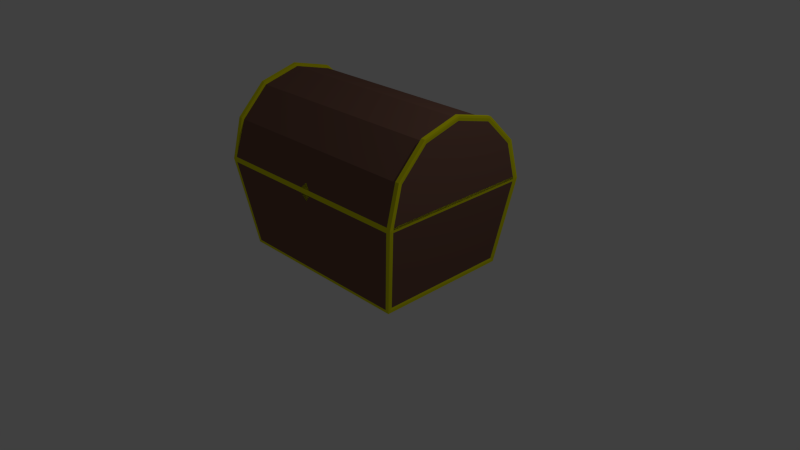 # Source: dungeonAssets.blend  (saved by Blender 2.73.0; exported with 4.5.12 LTS)
import bpy
from mathutils import Matrix  # noqa: F401  (used for matrix-valued properties, if any)

bpy.ops.wm.read_factory_settings(use_empty=True)
scene = bpy.context.scene
scene.name = 'Scene'

# ---- collections
col_collection_1 = bpy.data.collections.new('Collection 1'); scene.collection.children.link(col_collection_1)
col_collection_2 = bpy.data.collections.new('Collection 2'); scene.collection.children.link(col_collection_2)
col_collection_2.hide_render = True
col_collection_2.hide_viewport = True
col_collection_3 = bpy.data.collections.new('Collection 3'); scene.collection.children.link(col_collection_3)
col_collection_3.hide_render = True
col_collection_3.hide_viewport = True
col_collection_4 = bpy.data.collections.new('Collection 4'); scene.collection.children.link(col_collection_4)
col_collection_4.hide_render = True
col_collection_4.hide_viewport = True
col_collection_5 = bpy.data.collections.new('Collection 5'); scene.collection.children.link(col_collection_5)
col_collection_5.hide_render = True
col_collection_5.hide_viewport = True
col_collection_11 = bpy.data.collections.new('Collection 11'); scene.collection.children.link(col_collection_11)
col_collection_11.hide_render = True
col_collection_11.hide_viewport = True

# ---- materials (node trees are filled in below, after node groups)
mat_wood = bpy.data.materials.new('Wood')
mat_wood.alpha_threshold = 0.0
mat_wood.diffuse_color = (0.2019, 0.103, 0.0752, 1.0)
mat_wood.roughness = 0.5
mat_gold_001 = bpy.data.materials.new('Gold.001')
mat_gold_001.alpha_threshold = 0.0
mat_gold_001.diffuse_color = (0.8, 0.78, 0.0, 1.0)
mat_gold_001.roughness = 0.5
mat_wood_001 = bpy.data.materials.new('Wood.001')
mat_wood_001.alpha_threshold = 0.0
mat_wood_001.diffuse_color = (0.1193, 0.05096, 0.04176, 1.0)
mat_wood_001.roughness = 0.5
mat_metal = bpy.data.materials.new('Metal')
mat_metal.alpha_threshold = 0.0
mat_metal.diffuse_color = (0.2178, 0.231, 0.2529, 1.0)
mat_metal.roughness = 0.5
mat_wood_002 = bpy.data.materials.new('Wood.002')
mat_wood_002.alpha_threshold = 0.0
mat_wood_002.diffuse_color = (0.203, 0.103, 0.075, 1.0)
mat_wood_002.roughness = 0.5
mat_metal_001 = bpy.data.materials.new('Metal.001')
mat_metal_001.alpha_threshold = 0.0
mat_metal_001.diffuse_color = (0.4672, 0.4672, 0.4672, 1.0)
mat_metal_001.roughness = 0.5
mat_wood_003 = bpy.data.materials.new('Wood.003')
mat_wood_003.alpha_threshold = 0.0
mat_wood_003.diffuse_color = (0.202, 0.103, 0.075, 1.0)
mat_wood_003.roughness = 0.5
mat_gold_002 = bpy.data.materials.new('Gold.002')
mat_gold_002.alpha_threshold = 0.0
mat_gold_002.diffuse_color = (0.8, 0.4646, 0.009192, 1.0)
mat_gold_002.roughness = 0.5
mat_material_002 = bpy.data.materials.new('Material.002')
mat_material_002.alpha_threshold = 0.0
mat_material_002.diffuse_color = (0.5926, 0.4596, 0.01684, 1.0)
mat_material_002.roughness = 0.5
mat_material_001 = bpy.data.materials.new('Material.001')
mat_material_001.alpha_threshold = 0.0
mat_material_001.diffuse_color = (0.0, 0.4869, 0.005433, 1.0)
mat_material_001.roughness = 0.5
mat_material = bpy.data.materials.new('Material')
mat_material.alpha_threshold = 0.0
mat_material.diffuse_color = (0.002156, 0.0, 0.8, 1.0)
mat_material.roughness = 0.5
mat_ruby = bpy.data.materials.new('Ruby')
mat_ruby.alpha_threshold = 0.0
mat_ruby.diffuse_color = (1.0, 0.0, 0.0008695, 1.0)
mat_ruby.roughness = 0.5
mat_gold = bpy.data.materials.new('Gold')
mat_gold.alpha_threshold = 0.0
mat_gold.diffuse_color = (0.8, 0.5577, 0.0, 1.0)
mat_gold.roughness = 0.5

# ---- material node trees
mat_gold_002.use_nodes = True; mat_gold_002.node_tree.nodes.clear()
_N = mat_gold_002.node_tree.nodes; _L = mat_gold_002.node_tree.links
n0 = _N.new('ShaderNodeOutputMaterial'); n0.name = 'Material Output'; n0.location = (300, 300)
n1 = _N.new('ShaderNodeBsdfDiffuse'); n1.name = 'Diffuse BSDF'; n1.location = (10, 300)
n1.inputs[0].default_value = (0.8, 0.4646, 0.009192, 1.0)
_L.new(n1.outputs[0], n0.inputs[0])
n0.is_active_output = True
mat_material_002.use_nodes = True; mat_material_002.node_tree.nodes.clear()
_N = mat_material_002.node_tree.nodes; _L = mat_material_002.node_tree.links
n0 = _N.new('ShaderNodeOutputMaterial'); n0.name = 'Material Output'; n0.location = (300, 300)
n1 = _N.new('ShaderNodeBsdfDiffuse'); n1.name = 'Diffuse BSDF'; n1.location = (10, 300)
n1.inputs[0].default_value = (0.5926, 0.4596, 0.01684, 1.0)
_L.new(n1.outputs[0], n0.inputs[0])
n0.is_active_output = True
mat_material_001.use_nodes = True; mat_material_001.node_tree.nodes.clear()
_N = mat_material_001.node_tree.nodes; _L = mat_material_001.node_tree.links
n0 = _N.new('ShaderNodeOutputMaterial'); n0.name = 'Material Output'; n0.location = (300, 300)
n1 = _N.new('ShaderNodeBsdfDiffuse'); n1.name = 'Diffuse BSDF'; n1.location = (10, 300)
n1.inputs[0].default_value = (0.0, 0.4869, 0.005433, 1.0)
_L.new(n1.outputs[0], n0.inputs[0])
n0.is_active_output = True
mat_material.use_nodes = True; mat_material.node_tree.nodes.clear()
_N = mat_material.node_tree.nodes; _L = mat_material.node_tree.links
n0 = _N.new('ShaderNodeOutputMaterial'); n0.name = 'Material Output'; n0.location = (300, 300)
n1 = _N.new('ShaderNodeBsdfDiffuse'); n1.name = 'Diffuse BSDF'; n1.location = (10, 300)
n1.inputs[0].default_value = (0.002156, 0.0, 0.8, 1.0)
_L.new(n1.outputs[0], n0.inputs[0])
n0.is_active_output = True
mat_ruby.use_nodes = True; mat_ruby.node_tree.nodes.clear()
_N = mat_ruby.node_tree.nodes; _L = mat_ruby.node_tree.links
n0 = _N.new('ShaderNodeOutputMaterial'); n0.name = 'Material Output'; n0.location = (300, 300)
n1 = _N.new('ShaderNodeBsdfDiffuse'); n1.name = 'Diffuse BSDF'; n1.location = (10, 300)
n1.inputs[0].default_value = (0.8, 0.0, 0.000788, 1.0)
_L.new(n1.outputs[0], n0.inputs[0])
n0.is_active_output = True
mat_gold.use_nodes = True; mat_gold.node_tree.nodes.clear()
_N = mat_gold.node_tree.nodes; _L = mat_gold.node_tree.links
n0 = _N.new('ShaderNodeOutputMaterial'); n0.name = 'Material Output'; n0.location = (300, 300)
n1 = _N.new('ShaderNodeBsdfDiffuse'); n1.name = 'Diffuse BSDF'; n1.location = (10, 300)
n1.inputs[0].default_value = (0.8, 0.5577, 0.0, 1.0)
_L.new(n1.outputs[0], n0.inputs[0])
n0.is_active_output = True

# ---- world
world_world = bpy.data.worlds.new('World'); scene.world = world_world
world_world.color = (0.05088, 0.05088, 0.05088)
world_world.use_sun_shadow = False
world_world.sun_shadow_jitter_overblur = 0.0
world_world.cycles.sampling_method = 'MANUAL'
world_world.cycles.sample_map_resolution = 256

# ---- cameras
cam_camera = bpy.data.cameras.new('Camera')
cam_camera.clip_end = 100.0
cam_camera.lens = 35.0
cam_camera.sensor_width = 32.0
cam_camera.sensor_height = 18.0
cam_camera.ortho_scale = 7.314
cam_camera.dof.focus_distance = 0.0

# ---- lights
light_lamp = bpy.data.lights.new('Lamp', 'POINT')
light_lamp.transmission_factor = 0.0
light_lamp.cutoff_distance = 30.0
light_lamp.energy = 100.0
light_lamp.shadow_buffer_clip_start = 1.001
light_lamp.shadow_soft_size = 0.1
light_lamp.shadow_maximum_resolution = 0.006
light_lamp.use_absolute_resolution = True
light_lamp.cycles.use_multiple_importance_sampling = False

# ---- meshes
me_cylinder_003 = bpy.data.meshes.new('Cylinder.003')
me_cylinder_003.from_pydata([(6.96e-22, 2.183, 0.0), (0.5, 2.049, 0.0), (0.866, 1.683, 0.0), (1.029, 1.191, 0.0), (-1.029, 1.191, 0.0), (-0.866, 1.683, 0.0), (-0.5, 2.049, 0.0), (0.8886, 0.03141, 0.0), (-0.8885, 0.03141, 0.0), (0.5, 2.049, -0.9631), (0.866, 1.683, -0.9631), (1.029, 1.191, -0.9683), (-1.029, 1.191, -0.9683), (-0.866, 1.683, -0.9631), (-0.5, 2.049, -0.9631), (0.8886, 0.03141, -0.8328), (-0.8885, 0.03141, -0.8328), (6.96e-22, 2.183, -0.9631), (-2.752e-09, 2.158, -0.9991), (0.4852, 2.028, -0.9991), (0.8403, 1.673, -0.9991), (0.9703, 1.187, -0.9991), (-0.9703, 1.187, -0.9991), (-0.8403, 1.673, -0.9991), (-0.4852, 2.028, -0.9991), (0.8376, 0.09412, -0.8664), (-0.8376, 0.09412, -0.8664), (3.426e-05, 2.22, -1.006), (0.5147, 2.083, -1.006), (0.5147, 2.083, -0.9683), (0.8914, 1.706, -1.006), (0.8914, 1.706, -0.9683), (1.029, 1.191, -1.006), (1.029, 1.191, -0.9683), (-1.029, 1.191, -0.9683), (-1.029, 1.191, -1.006), (-0.8914, 1.706, -1.006), (-0.8914, 1.706, -0.9683), (-0.5146, 2.083, -1.006), (-0.5146, 2.083, -0.9683), (0.9988, 1.196, -1.005), (0.8886, 0.03141, -0.8328), (0.8886, 0.03141, -0.8656), (-0.8885, 0.03141, -0.8328), (-0.8885, 0.03141, -0.8656), (3.426e-05, 2.22, -0.9683), (3.426e-05, 2.195, -1.005), (0.4994, 2.061, -1.005), (0.865, 1.696, -1.005), (-0.9987, 1.196, -1.005), (-0.8649, 1.696, -1.005), (-0.4993, 2.061, -1.005), (0.8622, 0.07085, -0.8688), (-0.8621, 0.07085, -0.8688), (0.8932, 0.07002, 0.0), (-0.8932, 0.07002, 0.0), (0.8932, 0.07002, -0.8373), (-0.8932, 0.07002, -0.8373), (-0.842, 0.1305, -0.8708), (0.842, 0.1305, -0.8708), (-0.8932, 0.07002, -0.8703), (0.8932, 0.07002, -0.8703), (0.8932, 0.07002, -0.8373), (-0.8932, 0.07002, -0.8373), (-0.8667, 0.1083, -0.8734), (0.8667, 0.1083, -0.8734), (0.8514, 0.03141, 0.0), (0.8514, 0.03141, -0.8328), (0.9282, 1.187, -0.9991), (0.803, 0.09412, -0.8664), (0.8514, 0.03141, -0.8656), (0.8514, 0.03141, -0.8328), (0.8265, 0.07085, -0.8688), (0.8071, 0.1305, -0.8708), (-0.8697, 0.03141, 0.0), (-0.8697, 0.03141, -0.8328), (-0.9498, 1.187, -0.9991), (-0.8199, 0.09412, -0.8664), (-0.8697, 0.03141, -0.8656), (-0.8697, 0.03141, -0.8328), (-0.8439, 0.07085, -0.8688), (-0.8242, 0.1305, -0.8708), (-0.9664, 1.155, -0.9952), (-1.025, 1.157, -1.002), (-0.9947, 1.163, -1.001), (1.025, 1.157, 0.0), (-1.025, 1.157, 0.0), (1.025, 1.157, -0.9644), (-1.025, 1.157, -0.9644), (0.9664, 1.155, -0.9952), (1.025, 1.157, -1.002), (1.025, 1.157, -0.9644), (-1.025, 1.157, -0.9644), (0.9948, 1.163, -1.001), (0.9245, 1.155, -0.9952), (-0.946, 1.155, -0.9952), (1.021, 1.222, 0.0), (1.021, 1.222, -0.9683), (0.9626, 1.216, -0.9991), (1.021, 1.222, -1.006), (1.021, 1.222, -0.9683), (0.9908, 1.226, -1.005), (-1.021, 1.222, 0.0), (-1.021, 1.222, -0.9683), (-0.9625, 1.217, -0.9991), (-1.021, 1.222, -1.006), (-1.021, 1.222, -0.9683), (-0.9907, 1.226, -1.005), (6.96e-22, 2.183, -0.05134), (0.5, 2.049, -0.05134), (0.866, 1.683, -0.05134), (1.029, 1.191, -0.05162), (-1.029, 1.191, -0.05162), (-0.866, 1.683, -0.05134), (-0.5, 2.049, -0.05134), (0.8886, 0.03141, -0.04439), (-0.8885, 0.03141, -0.04439), (-0.8932, 0.07002, -0.04463), (0.8932, 0.07002, -0.04463), (0.8514, 0.03141, -0.04439), (-0.8697, 0.03141, -0.04439), (1.025, 1.157, -0.05141), (-1.025, 1.157, -0.05141), (1.021, 1.222, -0.05162), (-1.021, 1.222, -0.05162), (-0.9958, 1.297, 0.0), (-0.9958, 1.297, -0.9675), (-0.9427, 1.291, -0.9991), (-1.0, 1.301, -1.006), (-1.0, 1.301, -0.9683), (-0.9703, 1.302, -1.005), (-0.9958, 1.297, -0.05157), (1.014, 1.064, 0.0), (-1.014, 1.064, 0.0), (1.014, 1.064, -0.9535), (-1.014, 1.064, -0.9535), (0.9557, 1.067, -0.9845), (1.014, 1.064, -0.9909), (1.014, 1.064, -0.9535), (-1.014, 1.064, -0.9535), (0.9838, 1.073, -0.9904), (0.9145, 1.067, -0.9845), (-0.9355, 1.067, -0.9845), (-0.9557, 1.067, -0.9845), (-1.014, 1.064, -0.9909), (-0.9837, 1.073, -0.9904), (1.014, 1.064, -0.05083), (-1.014, 1.064, -0.05083)], [], [(98, 20, 48, 101), (75, 16, 43, 79), (24, 23, 50, 51), (118, 54, 7, 115), (113, 5, 6, 114), (114, 6, 0, 108), (131, 125, 5, 113), (123, 96, 3, 111), (109, 1, 2, 110), (108, 0, 1, 109), (120, 74, 8, 116), (9, 10, 31, 29), (126, 13, 37, 129), (13, 14, 39, 37), (58, 26, 53, 64), (88, 12, 34, 92), (20, 19, 47, 48), (104, 22, 49, 107), (17, 9, 29, 45), (117, 57, 16, 116), (18, 19, 20, 98, 21, 68, 76, 22, 104, 127, 23, 24), (73, 59, 25, 69), (18, 24, 51, 46), (97, 11, 33, 100), (69, 25, 52, 72), (14, 17, 45, 39), (56, 15, 41, 62), (89, 21, 40, 93), (19, 18, 46, 47), (83, 35, 49, 84), (61, 42, 52, 65), (63, 60, 44, 43), (78, 79, 43, 44), (27, 45, 29, 28), (28, 29, 31, 30), (99, 100, 33, 32), (128, 129, 37, 36), (38, 39, 45, 27), (36, 37, 39, 38), (61, 62, 41, 42), (78, 44, 53, 80), (38, 27, 46, 51), (36, 38, 51, 50), (128, 36, 50, 130), (99, 32, 40, 101), (28, 30, 48, 47), (27, 28, 47, 46), (137, 138, 62, 61), (139, 144, 60, 63), (137, 61, 65, 140), (44, 60, 64, 53), (25, 59, 65, 52), (134, 56, 62, 138), (141, 136, 59, 73), (147, 135, 57, 117), (16, 57, 63, 43), (143, 58, 64, 145), (146, 132, 54, 118), (142, 141, 73, 81), (42, 70, 72, 52), (42, 41, 71, 70), (77, 69, 72, 80), (81, 73, 69, 77), (115, 7, 66, 119), (15, 67, 71, 41), (58, 81, 77, 26), (26, 77, 80, 53), (143, 142, 81, 58), (70, 78, 80, 72), (70, 71, 79, 78), (119, 66, 74, 120), (67, 75, 79, 71), (22, 76, 95, 82), (76, 68, 94, 95), (111, 3, 85, 121), (22, 82, 84, 49), (112, 12, 88, 122), (68, 21, 89, 94), (11, 87, 91, 33), (32, 90, 93, 40), (34, 35, 83, 92), (32, 33, 91, 90), (144, 83, 84, 145), (136, 89, 93, 140), (135, 88, 92, 139), (30, 99, 101, 48), (30, 31, 100, 99), (10, 97, 100, 31), (110, 2, 96, 123), (21, 98, 101, 40), (35, 105, 107, 49), (35, 34, 106, 105), (127, 104, 107, 130), (12, 103, 106, 34), (112, 4, 102, 124), (12, 112, 124, 103), (10, 110, 123, 97), (4, 112, 122, 86), (11, 111, 121, 87), (67, 119, 120, 75), (15, 115, 119, 67), (134, 146, 118, 56), (133, 147, 117, 55), (55, 117, 116, 8), (75, 120, 116, 16), (17, 108, 109, 9), (9, 109, 110, 10), (97, 123, 111, 11), (126, 131, 113, 13), (14, 114, 108, 17), (13, 113, 114, 14), (56, 118, 115, 15), (103, 124, 131, 126), (23, 127, 130, 50), (105, 128, 130, 107), (105, 106, 129, 128), (103, 126, 129, 106), (124, 102, 125, 131), (124, 102, 125), (86, 122, 147, 133), (87, 121, 146, 134), (57, 135, 139, 63), (59, 136, 140, 65), (60, 144, 145, 64), (82, 95, 142, 143), (95, 94, 141, 142), (121, 85, 132, 146), (82, 143, 145, 84), (122, 88, 135, 147), (94, 89, 136, 141), (87, 134, 138, 91), (90, 137, 140, 93), (92, 83, 144, 139), (90, 91, 138, 137), (122, 86, 133), (98, 104, 22, 21)])
me_cylinder_003.polygons.foreach_set('material_index', [1, 0, 1, 1, 0, 0, 0, 1, 0, 0, 1, 1, 1, 1, 1, 0, 1, 1, 1, 1, 0, 0, 1, 0, 1, 1, 0, 1, 1, 1, 1, 1, 1, 1, 1, 1, 1, 1, 1, 1, 1, 1, 1, 1, 1, 1, 1, 1, 1, 1, 1, 1, 0, 0, 0, 0, 1, 0, 0, 1, 1, 1, 0, 1, 0, 0, 1, 0, 1, 1, 0, 0, 1, 1, 1, 1, 1, 1, 0, 1, 1, 1, 1, 1, 0, 1, 1, 1, 0, 1, 1, 1, 1, 0, 1, 1, 0, 1, 1, 0, 1, 0, 0, 1, 1, 0, 0, 1, 0, 0, 0, 1, 0, 1, 1, 1, 1, 0, 1, 0, 0, 0, 1, 1, 0, 0, 0, 1, 0, 0, 0, 1, 1, 1, 1, 1])
me_cylinder_003.materials.append(mat_wood)
me_cylinder_003.materials.append(mat_gold_001)
me_cylinder_003.use_remesh_preserve_volume = False
me_cylinder_003.use_remesh_preserve_attributes = False
me_cylinder_003.use_mirror_vertex_groups = False
me_cylinder_003.update()
me_cylinder = bpy.data.meshes.new('Cylinder')
me_cylinder.from_pydata([(-1.352e-09, 0.9546, -0.9397), (-1.352e-09, 0.9546, 0.9397), (0.4773, 0.8267, -0.9397), (0.4773, 0.8267, 0.9397), (0.8267, 0.4773, -0.9397), (0.8267, 0.4773, 0.9397), (0.9546, -4.804e-08, -0.9397), (0.9546, -4.804e-08, 0.9397), (0.8267, -0.4773, -0.9397), (0.8267, -0.4773, 0.9397), (0.4773, -0.8267, -0.9397), (0.4773, -0.8267, 0.9397), (1.428e-07, -0.9546, -0.9397), (1.428e-07, -0.9546, 0.9397), (-0.4773, -0.8267, -0.9397), (-0.4773, -0.8267, 0.9397), (-0.8267, -0.4773, -0.9397), (-0.8267, -0.4773, 0.9397), (-0.9546, -4.501e-07, -0.9397), (-0.9546, -4.501e-07, 0.9397), (-0.8267, 0.4773, -0.9397), (-0.8267, 0.4773, 0.9397), (-0.4773, 0.8267, -0.9397), (-0.4773, 0.8267, 0.9397), (6.926e-09, 1.232, -0.3132), (6.926e-09, 1.232, 0.3132), (0.6162, 1.067, 0.3132), (0.6162, 1.067, -0.3132), (1.067, 0.6162, 0.3132), (1.067, 0.6162, -0.3132), (1.232, -2.155e-08, 0.3132), (1.232, -2.155e-08, -0.3132), (1.067, -0.6162, 0.3132), (1.067, -0.6162, -0.3132), (0.6162, -1.067, 0.3132), (0.6162, -1.067, -0.3132), (1.93e-07, -1.232, 0.3132), (1.93e-07, -1.232, -0.3132), (-0.6162, -1.067, 0.3132), (-0.6162, -1.067, -0.3132), (-1.067, -0.6162, 0.3132), (-1.067, -0.6162, -0.3132), (-1.232, -5.406e-07, 0.3132), (-1.232, -5.406e-07, -0.3132), (-1.067, 0.6162, 0.3132), (-1.067, 0.6162, -0.3132), (-0.6162, 1.067, 0.3132), (-0.6162, 1.067, -0.3132), (-7.863e-09, 0.7686, -0.9397), (0.3843, 0.6657, -0.9397), (0.3843, 0.6657, 0.9397), (-7.863e-09, 0.7686, 0.9397), (0.6657, 0.3843, -0.9397), (0.6657, 0.3843, 0.9397), (0.7686, -6.481e-08, -0.9397), (0.7686, -6.481e-08, 0.9397), (0.6657, -0.3843, -0.9397), (0.6657, -0.3843, 0.9397), (0.3843, -0.6657, -0.9397), (0.3843, -0.6657, 0.9397), (1.082e-07, -0.7686, -0.9397), (1.082e-07, -0.7686, 0.9397), (-0.3843, -0.6657, -0.9397), (-0.3843, -0.6657, 0.9397), (-0.6657, -0.3843, -0.9397), (-0.6657, -0.3843, 0.9397), (-0.7686, -3.886e-07, -0.9397), (-0.7686, -3.886e-07, 0.9397), (-0.6657, 0.3843, -0.9397), (-0.6657, 0.3843, 0.9397), (-0.3843, 0.6657, -0.9397), (-0.3843, 0.6657, 0.9397), (-7.863e-09, 0.7686, -0.9397), (0.3843, 0.6657, -0.9397), (0.3843, 0.6657, 0.9397), (-7.863e-09, 0.7686, 0.9397), (0.6657, 0.3843, -0.9397), (0.6657, 0.3843, 0.9397), (0.7686, -6.481e-08, -0.9397), (0.7686, -6.481e-08, 0.9397), (0.6657, -0.3843, -0.9397), (0.6657, -0.3843, 0.9397), (0.3843, -0.6657, -0.9397), (0.3843, -0.6657, 0.9397), (1.082e-07, -0.7686, -0.9397), (1.082e-07, -0.7686, 0.9397), (-0.3843, -0.6657, -0.9397), (-0.3843, -0.6657, 0.9397), (-0.6657, -0.3843, -0.9397), (-0.6657, -0.3843, 0.9397), (-0.7686, -3.886e-07, -0.9397), (-0.7686, -3.886e-07, 0.9397), (-0.6657, 0.3843, -0.9397), (-0.6657, 0.3843, 0.9397), (-0.3843, 0.6657, -0.9397), (-0.3843, 0.6657, 0.9397), (-7.863e-09, 0.7686, -0.8765), (0.3843, 0.6657, -0.8765), (0.3843, 0.6657, 0.8765), (-7.863e-09, 0.7686, 0.8765), (0.6657, 0.3843, -0.8765), (0.6657, 0.3843, 0.8765), (0.7686, -6.481e-08, -0.8765), (0.7686, -6.481e-08, 0.8765), (0.6657, -0.3843, -0.8765), (0.6657, -0.3843, 0.8765), (0.3843, -0.6657, -0.8765), (0.3843, -0.6657, 0.8765), (1.082e-07, -0.7686, -0.8765), (1.082e-07, -0.7686, 0.8765), (-0.3843, -0.6657, -0.8765), (-0.3843, -0.6657, 0.8765), (-0.6657, -0.3843, -0.8765), (-0.6657, -0.3843, 0.8765), (-0.7686, -3.886e-07, -0.8765), (-0.7686, -3.886e-07, 0.8765), (-0.6657, 0.3843, -0.8765), (-0.6657, 0.3843, 0.8765), (-0.3843, 0.6657, -0.8765), (-0.3843, 0.6657, 0.8765), (1.209e-08, 1.303, -0.2335), (1.209e-08, 1.303, -0.3978), (1.209e-08, 1.303, 0.2387), (1.209e-08, 1.303, 0.403), (0.6514, 1.128, 0.2387), (0.6514, 1.128, 0.403), (1.128, 0.6514, 0.2387), (1.128, 0.6514, 0.403), (1.303, -1.674e-08, 0.2387), (1.303, -1.674e-08, 0.403), (1.128, -0.6514, 0.2387), (1.128, -0.6514, 0.403), (0.6514, -1.128, 0.2387), (0.6514, -1.128, 0.403), (2.088e-07, -1.303, 0.2387), (2.088e-07, -1.303, 0.403), (-0.6514, -1.128, 0.2387), (-0.6514, -1.128, 0.403), (-1.128, -0.6514, 0.2387), (-1.128, -0.6514, 0.403), (-1.303, -5.655e-07, 0.2387), (-1.303, -5.655e-07, 0.403), (-1.128, 0.6514, 0.2387), (-1.128, 0.6514, 0.403), (-0.6514, 1.128, 0.2387), (-0.6514, 1.128, 0.403), (0.6514, 1.128, -0.3978), (0.6514, 1.128, -0.2335), (1.128, 0.6514, -0.3978), (1.128, 0.6514, -0.2335), (1.303, -1.674e-08, -0.3978), (1.303, -1.674e-08, -0.2335), (1.128, -0.6514, -0.3978), (1.128, -0.6514, -0.2335), (0.6514, -1.128, -0.3978), (0.6514, -1.128, -0.2335), (2.088e-07, -1.303, -0.3978), (2.088e-07, -1.303, -0.2335), (-0.6514, -1.128, -0.3978), (-0.6514, -1.128, -0.2335), (-1.128, -0.6514, -0.3978), (-1.128, -0.6514, -0.2335), (-1.303, -5.655e-07, -0.3978), (-1.303, -5.655e-07, -0.2335), (-1.128, 0.6514, -0.3978), (-1.128, 0.6514, -0.2335), (-0.6514, 1.128, -0.3978), (-0.6514, 1.128, -0.2335)], [], [(25, 1, 3, 26), (26, 3, 5, 28), (28, 5, 7, 30), (30, 7, 9, 32), (32, 9, 11, 34), (34, 11, 13, 36), (36, 13, 15, 38), (38, 15, 17, 40), (40, 17, 19, 42), (42, 19, 21, 44), (8, 10, 58, 56), (46, 23, 1, 25), (44, 21, 23, 46), (1, 23, 71, 51), (20, 45, 47, 22), (45, 44, 46, 47), (22, 47, 24, 0), (47, 46, 25, 24), (18, 43, 45, 20), (43, 42, 44, 45), (16, 41, 43, 18), (41, 40, 42, 43), (14, 39, 41, 16), (39, 38, 40, 41), (12, 37, 39, 14), (37, 36, 38, 39), (10, 35, 37, 12), (35, 34, 36, 37), (8, 33, 35, 10), (33, 32, 34, 35), (6, 31, 33, 8), (31, 30, 32, 33), (4, 29, 31, 6), (29, 28, 30, 31), (2, 27, 29, 4), (27, 26, 28, 29), (0, 24, 27, 2), (24, 25, 26, 27), (54, 56, 80, 78), (67, 65, 89, 91), (0, 2, 49, 48), (9, 7, 55, 57), (14, 16, 64, 62), (20, 22, 70, 68), (15, 13, 61, 63), (21, 19, 67, 69), (4, 6, 54, 52), (5, 3, 50, 53), (10, 12, 60, 58), (16, 18, 66, 64), (11, 9, 57, 59), (22, 0, 48, 70), (3, 1, 51, 50), (17, 15, 63, 65), (23, 21, 69, 71), (6, 8, 56, 54), (7, 5, 53, 55), (12, 14, 62, 60), (18, 20, 68, 66), (13, 11, 59, 61), (19, 17, 65, 67), (2, 4, 52, 49), (87, 85, 109, 111), (73, 76, 100, 97), (52, 54, 78, 76), (65, 63, 87, 89), (49, 52, 76, 73), (63, 61, 85, 87), (70, 48, 72, 94), (48, 49, 73, 72), (61, 59, 83, 85), (68, 70, 94, 92), (59, 57, 81, 83), (66, 68, 92, 90), (57, 55, 79, 81), (64, 66, 90, 88), (55, 53, 77, 79), (53, 50, 74, 77), (62, 64, 88, 86), (51, 71, 95, 75), (50, 51, 75, 74), (60, 62, 86, 84), (71, 69, 93, 95), (58, 60, 84, 82), (69, 67, 91, 93), (56, 58, 82, 80), (98, 99, 119, 117, 115, 113, 111, 109, 107, 105, 103, 101), (96, 97, 100, 102, 104, 106, 108, 110, 112, 114, 116, 118), (94, 72, 96, 118), (72, 73, 97, 96), (85, 83, 107, 109), (92, 94, 118, 116), (83, 81, 105, 107), (90, 92, 116, 114), (81, 79, 103, 105), (88, 90, 114, 112), (79, 77, 101, 103), (77, 74, 98, 101), (86, 88, 112, 110), (75, 95, 119, 99), (74, 75, 99, 98), (84, 86, 110, 108), (95, 93, 117, 119), (82, 84, 108, 106), (93, 91, 115, 117), (80, 82, 106, 104), (91, 89, 113, 115), (78, 80, 104, 102), (76, 78, 102, 100), (89, 87, 111, 113), (162, 163, 165, 164), (122, 123, 125, 124), (160, 161, 163, 162), (124, 125, 127, 126), (158, 159, 161, 160), (126, 127, 129, 128), (156, 157, 159, 158), (128, 129, 131, 130), (154, 155, 157, 156), (130, 131, 133, 132), (152, 153, 155, 154), (132, 133, 135, 134), (150, 151, 153, 152), (134, 135, 137, 136), (121, 146, 148, 150, 152, 154, 156, 158, 160, 162, 164, 166), (148, 149, 151, 150), (136, 137, 139, 138), (164, 165, 167, 166), (146, 147, 149, 148), (138, 139, 141, 140), (166, 167, 120, 121), (121, 120, 147, 146), (140, 141, 143, 142), (125, 123, 145, 143, 141, 139, 137, 135, 133, 131, 129, 127), (144, 145, 123, 122), (142, 143, 145, 144), (147, 120, 167, 165, 163, 161, 159, 157, 155, 153, 151, 149), (122, 124, 126, 128, 130, 132, 134, 136, 138, 140, 142, 144)])
me_cylinder.polygons.foreach_set('material_index', [0, 0, 0, 0, 0, 0, 0, 0, 0, 0, 0, 0, 0, 0, 0, 0, 0, 0, 0, 0, 0, 0, 0, 0, 0, 0, 0, 0, 0, 0, 0, 0, 0, 0, 0, 0, 0, 0, 0, 0, 0, 0, 0, 0, 0, 0, 0, 0, 0, 0, 0, 0, 0, 0, 0, 0, 0, 0, 0, 0, 0, 0, 0, 0, 0, 0, 0, 0, 0, 0, 0, 0, 0, 0, 0, 0, 0, 0, 0, 0, 0, 0, 0, 0, 0, 0, 0, 0, 0, 0, 0, 0, 0, 0, 0, 0, 0, 0, 0, 0, 0, 0, 0, 0, 0, 0, 0, 0, 0, 0, 1, 1, 1, 1, 1, 1, 1, 1, 1, 1, 1, 1, 1, 1, 1, 1, 1, 1, 1, 1, 1, 1, 1, 1, 1, 1, 1, 1])
me_cylinder.materials.append(mat_wood_001)
me_cylinder.materials.append(mat_metal)
me_cylinder.use_remesh_preserve_volume = False
me_cylinder.use_remesh_preserve_attributes = False
me_cylinder.use_mirror_vertex_groups = False
me_cylinder.update()
me_cube = bpy.data.meshes.new('Cube')
me_cube.from_pydata([(-1.0, 0.02818, -1.0), (-1.0, -1.0, 1.0), (-1.0, 1.0, -1.0), (-1.0, 1.0, 1.0), (1.0, 0.02818, -1.0), (1.0, -1.0, 1.0), (1.0, 1.0, -1.0), (1.0, 1.0, 1.0), (-0.8039, -0.8039, 1.0), (-0.8039, 0.8039, 1.0), (0.8039, -0.8039, 1.0), (0.8039, 0.8039, 1.0), (-0.8039, -0.8039, 0.9505), (-0.8039, 0.8039, 0.9505), (0.8039, -0.8039, 0.9505), (0.8039, 0.8039, 0.9505), (-1.0, -0.5039, 0.03497), (-1.0, 1.0, 0.03497), (1.0, 1.0, 0.03497), (1.0, -0.5039, 0.03497), (-1.0, 1.0, -0.008766), (1.0, 1.0, -0.008766), (1.0, -0.4814, -0.008766), (-1.0, -0.4814, -0.008766), (-1.0, -0.4814, -0.008766), (-1.0, -0.5039, 0.03497), (1.0, -0.5039, 0.03497), (1.0, 1.0, 0.03497), (-1.0, 1.0, 0.03497), (-1.0, 1.0, -0.008766), (1.0, 1.0, -0.008766), (1.0, -0.4814, -0.008766), (-1.05, -0.5181, -0.008766), (-1.05, -0.5417, 0.03497), (1.05, -0.5417, 0.03497), (1.05, 1.037, 0.03497), (-1.05, 1.037, 0.03497), (-1.05, 1.037, -0.008766), (1.05, 1.037, -0.008766), (1.05, -0.5181, -0.008766)], [], [(23, 20, 2, 0), (20, 21, 6, 2), (21, 22, 4, 6), (22, 23, 0, 4), (0, 2, 6, 4), (1, 5, 10, 8), (8, 10, 14, 12), (5, 7, 11, 10), (7, 3, 9, 11), (3, 1, 8, 9), (14, 15, 13, 12), (10, 11, 15, 14), (11, 9, 13, 15), (9, 8, 12, 13), (5, 1, 16, 19), (7, 5, 19, 18), (3, 7, 18, 17), (1, 3, 17, 16), (23, 22, 31, 24), (22, 21, 30, 31), (21, 20, 29, 30), (20, 23, 24, 29), (24, 31, 39, 32), (31, 30, 38, 39), (30, 29, 37, 38), (29, 24, 32, 37), (16, 17, 28, 25), (17, 18, 27, 28), (18, 19, 26, 27), (19, 16, 25, 26), (34, 33, 32, 39), (35, 34, 39, 38), (36, 35, 38, 37), (33, 36, 37, 32), (25, 28, 36, 33), (28, 27, 35, 36), (27, 26, 34, 35), (26, 25, 33, 34)])
me_cube.polygons.foreach_set('material_index', [0, 0, 0, 0, 0, 0, 0, 0, 0, 0, 0, 0, 0, 0, 0, 0, 0, 0, 0, 0, 0, 0, 1, 1, 1, 1, 0, 0, 0, 0, 1, 1, 1, 1, 1, 1, 1, 1])
me_cube.materials.append(mat_wood_002)
me_cube.materials.append(mat_metal_001)
me_cube.use_remesh_preserve_volume = False
me_cube.use_remesh_preserve_attributes = False
me_cube.use_mirror_vertex_groups = False
me_cube.update()
me_icosphere = bpy.data.meshes.new('Icosphere')
me_icosphere.from_pydata([(0.0, 1.0, 2.127), (-0.1951, 0.9808, 2.127), (-0.3827, 0.9239, 2.127), (-0.5556, 0.8315, 2.127), (-0.7071, 0.7071, 2.127), (-0.8315, 0.5556, 2.127), (-0.9239, 0.3827, 2.127), (-0.9808, 0.1951, 2.127), (-1.0, 7.55e-08, 2.127), (-0.9808, -0.1951, 2.127), (-0.9239, -0.3827, 2.127), (-0.8315, -0.5556, 2.127), (-0.7071, -0.7071, 2.127), (-0.5556, -0.8315, 2.127), (-0.3827, -0.9239, 2.127), (-0.1951, -0.9808, 2.127), (3.258e-07, -1.0, 2.127), (0.1951, -0.9808, 2.127), (0.3827, -0.9239, 2.127), (0.5556, -0.8315, 2.127), (0.7071, -0.7071, 2.127), (0.8315, -0.5556, 2.127), (0.9239, -0.3827, 2.127), (0.9808, -0.1951, 2.127), (1.0, 9.656e-07, 2.127), (0.9808, 0.1951, 2.127), (0.9239, 0.3827, 2.127), (0.8315, 0.5556, 2.127), (0.7071, 0.7071, 2.127), (0.5556, 0.8315, 2.127), (0.3827, 0.9239, 2.127), (0.1951, 0.9808, 2.127), (2.905e-09, 1.024, 1.927), (-0.1999, 1.005, 1.927), (-0.392, 0.9465, 1.927), (-0.5692, 0.8518, 1.927), (-0.7244, 0.7244, 1.927), (-0.8518, 0.5692, 1.927), (-0.9465, 0.392, 1.927), (-1.005, 0.1999, 1.927), (-1.024, 7.037e-08, 1.927), (-1.005, -0.1999, 1.927), (-0.9465, -0.392, 1.927), (-0.8518, -0.5692, 1.927), (-0.7244, -0.7244, 1.927), (-0.5692, -0.8518, 1.927), (-0.392, -0.9465, 1.927), (-0.1999, -1.005, 1.927), (3.367e-07, -1.024, 1.927), (0.1999, -1.005, 1.927), (0.392, -0.9465, 1.927), (0.5692, -0.8518, 1.927), (0.7244, -0.7244, 1.927), (0.8518, -0.5692, 1.927), (0.9465, -0.392, 1.927), (1.005, -0.1999, 1.927), (1.024, 9.822e-07, 1.927), (1.005, 0.1999, 1.927), (0.9465, 0.392, 1.927), (0.8518, 0.5692, 1.927), (0.7244, 0.7244, 1.927), (0.5692, 0.8518, 1.927), (0.392, 0.9465, 1.927), (0.1999, 1.005, 1.927), (-0.9284, -0.8891, 0.00617), (-0.9284, -0.79, 0.00617), (-0.8284, -0.7944, 0.00617), (-0.8284, -0.8935, 0.00617), (-0.5475, -0.3666, 1.959), (-0.5475, -0.2674, 1.959), (-0.4475, -0.2718, 1.959), (-0.4475, -0.371, 1.959), (0.8727, -0.8891, 0.00617), (0.8727, -0.79, 0.00617), (0.7727, -0.7944, 0.00617), (0.7727, -0.8935, 0.00617), (0.4918, -0.3666, 1.959), (0.4918, -0.2674, 1.959), (0.3918, -0.2718, 1.959), (0.3918, -0.371, 1.959), (-0.738, -0.6279, 0.9828), (-0.5475, -0.317, 1.959), (-0.738, -0.5287, 0.9816), (-0.9284, -0.8396, 0.00617), (-0.4975, -0.2696, 1.959), (-0.638, -0.5331, 0.9828), (-0.8784, -0.7922, 0.00617), (-0.4475, -0.3214, 1.959), (-0.638, -0.6323, 0.9828), (-0.8284, -0.8439, 0.00617), (-0.4975, -0.3688, 1.959), (-0.8784, -0.8913, 0.00617), (0.6822, -0.6279, 0.9828), (0.4918, -0.317, 1.959), (0.6822, -0.5287, 0.9828), (0.8727, -0.8396, 0.00617), (0.4418, -0.2696, 1.959), (0.5823, -0.5331, 0.9828), (0.8227, -0.7922, 0.00617), (0.3918, -0.3214, 1.959), (0.5823, -0.6323, 0.9828), (0.7727, -0.8439, 0.00617), (0.4418, -0.3688, 1.959), (0.8227, -0.8913, 0.00617), (0.4418, -0.3192, 1.959), (0.8227, -0.8418, 0.00617), (0.6322, -0.6301, 0.9828), (0.5823, -0.5827, 0.9828), (0.6322, -0.5309, 0.9828), (0.6822, -0.5783, 0.9828), (-0.4975, -0.3192, 1.959), (-0.8784, -0.8418, 0.00617), (-0.688, -0.6301, 0.9828), (-0.638, -0.5827, 0.9828), (-0.688, -0.5309, 0.9822), (-0.738, -0.5783, 0.9822), (-0.6778, -0.5288, 1.515), (-0.5499, -0.2888, 1.959), (-0.8861, -0.6184, 0.4453), (-0.9312, -0.8672, 0.00617), (-0.4698, -0.268, 1.959), (-0.6981, -0.6325, 0.4509), (-0.9066, -0.7887, 0.00617), (-0.4452, -0.348, 1.959), (-0.6895, -0.8233, 0.4489), (-0.8266, -0.8175, 0.00617), (-0.5245, -0.3695, 1.959), (-0.8515, -0.895, 0.00617), (0.6221, -0.5288, 1.515), (0.4942, -0.2888, 1.959), (0.8297, -0.6189, 0.4492), (0.8755, -0.8672, 0.00617), (0.414, -0.268, 1.959), (0.6424, -0.6322, 0.4501), (0.8508, -0.7886, 0.00617), (0.3895, -0.348, 1.959), (0.6337, -0.8235, 0.4485), (0.7708, -0.8175, 0.00617), (0.4688, -0.3695, 1.959), (0.7958, -0.8951, 0.00617), (-0.8999, -0.8255, 0.4474), (-0.5494, -0.3435, 1.959), (-0.6865, -0.3374, 1.517), (-0.9307, -0.8129, 0.00617), (-0.5244, -0.2659, 1.959), (-0.4755, -0.3355, 1.519), (-0.8515, -0.7915, 0.00617), (-0.4447, -0.2938, 1.959), (-0.4905, -0.5421, 1.516), (-0.826, -0.8721, 0.00617), (-0.4694, -0.3723, 1.959), (-0.9062, -0.893, 0.00617), (0.8447, -0.8255, 0.4464), (0.4936, -0.3435, 1.959), (0.6307, -0.3375, 1.517), (0.875, -0.813, 0.00617), (0.4687, -0.2659, 1.959), (0.4198, -0.3354, 1.519), (0.7957, -0.7915, 0.00617), (0.389, -0.2938, 1.959), (0.4348, -0.5421, 1.516), (0.7703, -0.8721, 0.00617), (0.4136, -0.3723, 1.959), (0.8504, -0.893, 0.00617), (0.4697, -0.3181, 1.959), (0.4124, -0.3203, 1.959), (0.4419, -0.3467, 1.959), (0.4416, -0.2898, 1.959), (0.7947, -0.8429, 0.00617), (0.852, -0.8407, 0.00617), (0.8229, -0.8711, 0.00617), (0.8226, -0.8143, 0.00617), (0.7316, -0.854, 0.4247), (0.5394, -0.5535, 1.541), (0.6035, -0.635, 0.9831), (0.6606, -0.6321, 0.9843), (0.6189, -0.7133, 0.4247), (0.4007, -0.452, 1.541), (0.579, -0.5548, 0.9813), (0.5786, -0.6112, 0.9831), (0.7251, -0.6075, 0.4247), (0.5329, -0.3069, 1.541), (0.6609, -0.526, 0.9825), (0.6039, -0.5288, 0.9813), (0.8638, -0.7089, 0.4247), (0.6455, -0.4477, 1.541), (0.6855, -0.6062, 0.9842), (0.6858, -0.5498, 0.9825), (-0.5255, -0.3181, 1.959), (-0.4682, -0.3203, 1.959), (-0.4976, -0.3467, 1.959), (-0.4973, -0.2898, 1.959), (-0.8505, -0.8429, 0.00617), (-0.9078, -0.8407, 0.00617), (-0.8786, -0.8711, 0.00617), (-0.8782, -0.8143, 0.00617), (-0.7867, -0.854, 0.4256), (-0.5951, -0.5535, 1.541), (-0.6593, -0.635, 0.9831), (-0.7163, -0.6321, 0.9843), (-0.6746, -0.7137, 0.4254), (-0.4564, -0.452, 1.541), (-0.6347, -0.5548, 0.9813), (-0.6344, -0.6112, 0.9831), (-0.7796, -0.6077, 0.4232), (-0.5885, -0.3069, 1.541), (-0.7167, -0.526, 0.9816), (-0.6596, -0.5289, 0.981), (-0.9199, -0.7102, 0.4226), (-0.7013, -0.4476, 1.541), (-0.7412, -0.6062, 0.9839), (-0.7416, -0.5498, 0.9816), (-0.7051, -0.3833, 1.539), (-0.6947, -0.4951, 1.533), (-0.9225, -0.7763, 0.4276), (-0.5231, -0.3095, 1.536), (-0.6461, -0.3132, 1.534), (-0.8414, -0.6029, 0.424), (-0.4663, -0.5055, 1.534), (-0.4532, -0.3857, 1.538), (-0.6812, -0.6662, 0.4329), (-0.6439, -0.5462, 1.534), (-0.534, -0.5578, 1.538), (-0.7295, -0.8474, 0.4323), (-0.9086, -0.8122, 0.00617), (-0.9089, -0.8711, 0.00617), (-0.8495, -0.8734, 0.00617), (-0.467, -0.2899, 1.959), (-0.4674, -0.3488, 1.959), (-0.5261, -0.3462, 1.959), (0.6493, -0.3834, 1.539), (0.6389, -0.4951, 1.533), (0.867, -0.7754, 0.4279), (0.4674, -0.3094, 1.537), (0.5905, -0.3134, 1.534), (0.7862, -0.6032, 0.4272), (0.4106, -0.5055, 1.534), (0.3974, -0.3856, 1.538), (0.6256, -0.6659, 0.4322), (0.5881, -0.5462, 1.534), (0.4783, -0.5578, 1.538), (0.674, -0.8476, 0.4315), (0.8529, -0.8121, 0.00617), (0.8532, -0.8711, 0.00617), (0.7937, -0.8734, 0.00617), (0.4113, -0.2899, 1.959), (0.4116, -0.3488, 1.959), (0.4704, -0.3462, 1.959), (0.4707, -0.2875, 1.959), (0.7941, -0.8148, 0.00617), (0.797, -0.8516, 0.4289), (0.6151, -0.7776, 0.4262), (0.6763, -0.6147, 0.4315), (0.8539, -0.6554, 0.432), (-0.5264, -0.2875, 1.959), (-0.8498, -0.8148, 0.00617), (-0.8523, -0.8517, 0.4299), (-0.6709, -0.7776, 0.4269), (-0.7314, -0.6152, 0.4314), (-0.9103, -0.6559, 0.4287), (-0.9284, 0.8939, 0.00617), (-0.9284, 0.7947, 0.00617), (-0.8284, 0.7991, 0.00617), (-0.8284, 0.8983, 0.00617), (-0.5475, 0.3713, 1.959), (-0.5475, 0.2722, 1.959), (-0.4475, 0.2765, 1.959), (-0.4475, 0.3757, 1.959), (0.8727, 0.8939, 0.00617), (0.8727, 0.7947, 0.00617), (0.7727, 0.7991, 0.00617), (0.7727, 0.8983, 0.00617), (0.4918, 0.3713, 1.959), (0.4918, 0.2722, 1.959), (0.3918, 0.2765, 1.959), (0.3918, 0.3757, 1.959), (-0.738, 0.6326, 0.9828), (-0.5475, 0.3217, 1.959), (-0.738, 0.5334, 0.9816), (-0.9284, 0.8443, 0.00617), (-0.4975, 0.2744, 1.959), (-0.638, 0.5378, 0.9828), (-0.8784, 0.7969, 0.00617), (-0.4475, 0.3261, 1.959), (-0.638, 0.637, 0.9828), (-0.8284, 0.8487, 0.00617), (-0.4975, 0.3735, 1.959), (-0.8784, 0.8961, 0.00617), (0.6822, 0.6326, 0.9828), (0.4918, 0.3217, 1.959), (0.6822, 0.5334, 0.9828), (0.8727, 0.8443, 0.00617), (0.4418, 0.2744, 1.959), (0.5823, 0.5378, 0.9828), (0.8227, 0.7969, 0.00617), (0.3918, 0.3261, 1.959), (0.5823, 0.637, 0.9828), (0.7727, 0.8487, 0.00617), (0.4418, 0.3735, 1.959), (0.8227, 0.8961, 0.00617), (0.4418, 0.3239, 1.959), (0.8227, 0.8465, 0.00617), (0.6322, 0.6348, 0.9828), (0.5823, 0.5874, 0.9828), (0.6322, 0.5356, 0.9828), (0.6822, 0.583, 0.9828), (-0.4975, 0.3239, 1.959), (-0.8784, 0.8465, 0.00617), (-0.688, 0.6348, 0.9828), (-0.638, 0.5874, 0.9828), (-0.688, 0.5356, 0.9822), (-0.738, 0.583, 0.9822), (-0.6778, 0.5335, 1.515), (-0.5499, 0.2935, 1.959), (-0.8861, 0.6231, 0.4453), (-0.9312, 0.8719, 0.00617), (-0.4698, 0.2727, 1.959), (-0.6981, 0.6373, 0.4509), (-0.9066, 0.7934, 0.00617), (-0.4452, 0.3527, 1.959), (-0.6895, 0.828, 0.4489), (-0.8266, 0.8222, 0.00617), (-0.5245, 0.3742, 1.959), (-0.8515, 0.8998, 0.00617), (0.6221, 0.5335, 1.515), (0.4942, 0.2936, 1.959), (0.8297, 0.6236, 0.4492), (0.8755, 0.8719, 0.00617), (0.414, 0.2727, 1.959), (0.6424, 0.6369, 0.4501), (0.8508, 0.7934, 0.00617), (0.3895, 0.3527, 1.959), (0.6337, 0.8282, 0.4485), (0.7708, 0.8222, 0.00617), (0.4688, 0.3742, 1.959), (0.7958, 0.8998, 0.00617), (-0.8999, 0.8303, 0.4474), (-0.5494, 0.3482, 1.959), (-0.6865, 0.3421, 1.517), (-0.9307, 0.8177, 0.00617), (-0.5244, 0.2706, 1.959), (-0.4755, 0.3402, 1.519), (-0.8515, 0.7962, 0.00617), (-0.4447, 0.2985, 1.959), (-0.4905, 0.5468, 1.516), (-0.826, 0.8769, 0.00617), (-0.4694, 0.3771, 1.959), (-0.9062, 0.8978, 0.00617), (0.8447, 0.8303, 0.4464), (0.4936, 0.3482, 1.959), (0.6307, 0.3422, 1.517), (0.875, 0.8177, 0.00617), (0.4687, 0.2706, 1.959), (0.4198, 0.3402, 1.519), (0.7957, 0.7962, 0.00617), (0.389, 0.2985, 1.959), (0.4348, 0.5468, 1.516), (0.7703, 0.8769, 0.00617), (0.4136, 0.3771, 1.959), (0.8504, 0.8977, 0.00617), (0.4697, 0.3228, 1.959), (0.4124, 0.325, 1.959), (0.4419, 0.3514, 1.959), (0.4416, 0.2946, 1.959), (0.7947, 0.8476, 0.00617), (0.852, 0.8454, 0.00617), (0.8229, 0.8759, 0.00617), (0.8226, 0.819, 0.00617), (0.7316, 0.8588, 0.4247), (0.5394, 0.5582, 1.541), (0.6035, 0.6397, 0.9831), (0.6606, 0.6369, 0.9843), (0.6189, 0.718, 0.4247), (0.4007, 0.4568, 1.541), (0.579, 0.5595, 0.9813), (0.5786, 0.6159, 0.9831), (0.7251, 0.6122, 0.4247), (0.5329, 0.3116, 1.541), (0.6609, 0.5307, 0.9825), (0.6039, 0.5336, 0.9813), (0.8638, 0.7137, 0.4247), (0.6455, 0.4524, 1.541), (0.6855, 0.6109, 0.9842), (0.6858, 0.5545, 0.9825), (-0.5255, 0.3228, 1.959), (-0.4682, 0.325, 1.959), (-0.4976, 0.3514, 1.959), (-0.4973, 0.2946, 1.959), (-0.8505, 0.8476, 0.00617), (-0.9078, 0.8455, 0.00617), (-0.8786, 0.8759, 0.00617), (-0.8782, 0.819, 0.00617), (-0.7867, 0.8587, 0.4256), (-0.5951, 0.5582, 1.541), (-0.6593, 0.6397, 0.9831), (-0.7163, 0.6369, 0.9843), (-0.6746, 0.7184, 0.4254), (-0.4564, 0.4568, 1.541), (-0.6347, 0.5596, 0.9813), (-0.6344, 0.6159, 0.9831), (-0.7796, 0.6125, 0.4232), (-0.5885, 0.3116, 1.541), (-0.7167, 0.5307, 0.9816), (-0.6596, 0.5336, 0.981), (-0.9199, 0.715, 0.4226), (-0.7013, 0.4523, 1.541), (-0.7412, 0.6109, 0.9839), (-0.7416, 0.5545, 0.9816), (-0.7051, 0.388, 1.539), (-0.6947, 0.4998, 1.533), (-0.9225, 0.7811, 0.4276), (-0.5231, 0.3142, 1.536), (-0.6461, 0.318, 1.534), (-0.8414, 0.6077, 0.424), (-0.4663, 0.5103, 1.534), (-0.4532, 0.3904, 1.538), (-0.6812, 0.671, 0.4329), (-0.6439, 0.551, 1.534), (-0.534, 0.5625, 1.538), (-0.7295, 0.8521, 0.4323), (-0.9086, 0.8169, 0.00617), (-0.9089, 0.8759, 0.00617), (-0.8495, 0.8782, 0.00617), (-0.467, 0.2946, 1.959), (-0.4674, 0.3536, 1.959), (-0.5261, 0.3509, 1.959), (0.6493, 0.3881, 1.539), (0.6389, 0.4998, 1.533), (0.867, 0.7801, 0.4279), (0.4674, 0.3141, 1.537), (0.5905, 0.3181, 1.534), (0.7862, 0.6079, 0.4272), (0.4106, 0.5103, 1.534), (0.3974, 0.3903, 1.538), (0.6256, 0.6706, 0.4322), (0.5881, 0.551, 1.534), (0.4783, 0.5625, 1.538), (0.674, 0.8523, 0.4315), (0.8529, 0.8168, 0.00617), (0.8532, 0.8758, 0.00617), (0.7937, 0.8782, 0.00617), (0.4113, 0.2946, 1.959), (0.4116, 0.3536, 1.959), (0.4704, 0.3509, 1.959), (0.4707, 0.2923, 1.959), (0.7941, 0.8195, 0.00617), (0.797, 0.8563, 0.4289), (0.6151, 0.7823, 0.4262), (0.6763, 0.6194, 0.4315), (0.8539, 0.6601, 0.432), (-0.5264, 0.2923, 1.959), (-0.8498, 0.8195, 0.00617), (-0.8523, 0.8564, 0.4299), (-0.6709, 0.7823, 0.4269), (-0.7314, 0.6199, 0.4314), (-0.9103, 0.6606, 0.4287)], [], [(28, 29, 61, 60), (17, 18, 50, 49), (6, 7, 39, 38), (26, 27, 59, 58), (4, 5, 37, 36), (15, 16, 48, 47), (24, 25, 57, 56), (2, 3, 35, 34), (13, 14, 46, 45), (22, 23, 55, 54), (0, 1, 33, 32), (11, 12, 44, 43), (31, 0, 32, 63), (20, 21, 53, 52), (9, 10, 42, 41), (29, 30, 62, 61), (18, 19, 51, 50), (7, 8, 40, 39), (27, 28, 60, 59), (16, 17, 49, 48), (5, 6, 38, 37), (25, 26, 58, 57), (3, 4, 36, 35), (14, 15, 47, 46), (23, 24, 56, 55), (1, 2, 34, 33), (12, 13, 45, 44), (21, 22, 54, 53), (10, 11, 43, 42), (30, 31, 63, 62), (19, 20, 52, 51), (8, 9, 41, 40), (1, 0, 31, 30, 29, 28, 27, 26, 25, 24, 23, 22, 21, 20, 19, 18, 17, 16, 15, 14, 13, 12, 11, 10, 9, 8, 7, 6, 5, 4, 3, 2), (33, 34, 35, 36, 37, 38, 39, 40, 41, 42, 43, 44, 45, 46, 47, 48, 49, 50, 51, 52, 53, 54, 55, 56, 57, 58, 59, 60, 61, 62, 63, 32), (259, 118, 65, 143), (258, 121, 66, 146), (257, 124, 67, 149), (256, 140, 64, 151), (255, 146, 66, 125), (254, 144, 69, 117), (253, 130, 73, 155), (252, 133, 74, 158), (251, 136, 75, 161), (250, 152, 72, 163), (249, 158, 74, 137), (248, 156, 77, 129), (247, 164, 93, 153), (246, 165, 104, 166), (245, 132, 96, 167), (244, 168, 101, 161), (243, 169, 105, 170), (242, 134, 98, 171), (241, 172, 103, 139), (240, 173, 106, 174), (239, 128, 92, 175), (238, 176, 101, 137), (237, 177, 107, 178), (236, 160, 100, 179), (235, 180, 98, 134), (234, 181, 108, 182), (233, 157, 97, 183), (232, 184, 95, 131), (231, 185, 109, 186), (230, 154, 94, 187), (229, 188, 81, 141), (228, 189, 110, 190), (227, 120, 84, 191), (226, 192, 89, 149), (225, 193, 111, 194), (224, 122, 86, 195), (223, 196, 91, 127), (222, 197, 112, 198), (221, 116, 80, 199), (220, 200, 89, 125), (219, 201, 113, 202), (218, 148, 88, 203), (217, 204, 86, 122), (216, 205, 114, 206), (215, 145, 85, 207), (214, 208, 83, 119), (213, 209, 115, 210), (212, 142, 82, 211), (209, 212, 211, 115), (81, 117, 212, 209), (117, 69, 142, 212), (116, 213, 210, 80), (68, 141, 213, 116), (141, 81, 209, 213), (140, 214, 119, 64), (80, 210, 214, 140), (210, 115, 208, 214), (205, 215, 207, 114), (84, 120, 215, 205), (120, 70, 145, 215), (142, 216, 206, 82), (69, 144, 216, 142), (144, 84, 205, 216), (118, 217, 122, 65), (82, 206, 217, 118), (206, 114, 204, 217), (201, 218, 203, 113), (87, 123, 218, 201), (123, 71, 148, 218), (145, 219, 202, 85), (70, 147, 219, 145), (147, 87, 201, 219), (121, 220, 125, 66), (85, 202, 220, 121), (202, 113, 200, 220), (197, 221, 199, 112), (90, 126, 221, 197), (126, 68, 116, 221), (148, 222, 198, 88), (71, 150, 222, 148), (150, 90, 197, 222), (124, 223, 127, 67), (88, 198, 223, 124), (198, 112, 196, 223), (193, 224, 195, 111), (83, 143, 224, 193), (143, 65, 122, 224), (151, 225, 194, 91), (64, 119, 225, 151), (119, 83, 193, 225), (127, 226, 149, 67), (91, 194, 226, 127), (194, 111, 192, 226), (189, 227, 191, 110), (87, 147, 227, 189), (147, 70, 120, 227), (150, 228, 190, 90), (71, 123, 228, 150), (123, 87, 189, 228), (126, 229, 141, 68), (90, 190, 229, 126), (190, 110, 188, 229), (185, 230, 187, 109), (93, 129, 230, 185), (129, 77, 154, 230), (128, 231, 186, 92), (76, 153, 231, 128), (153, 93, 185, 231), (152, 232, 131, 72), (92, 186, 232, 152), (186, 109, 184, 232), (181, 233, 183, 108), (96, 132, 233, 181), (132, 78, 157, 233), (154, 234, 182, 94), (77, 156, 234, 154), (156, 96, 181, 234), (130, 235, 134, 73), (94, 182, 235, 130), (182, 108, 180, 235), (177, 236, 179, 107), (99, 135, 236, 177), (135, 79, 160, 236), (157, 237, 178, 97), (78, 159, 237, 157), (159, 99, 177, 237), (133, 238, 137, 74), (97, 178, 238, 133), (178, 107, 176, 238), (173, 239, 175, 106), (102, 138, 239, 173), (138, 76, 128, 239), (160, 240, 174, 100), (79, 162, 240, 160), (162, 102, 173, 240), (136, 241, 139, 75), (100, 174, 241, 136), (174, 106, 172, 241), (169, 242, 171, 105), (95, 155, 242, 169), (155, 73, 134, 242), (163, 243, 170, 103), (72, 131, 243, 163), (131, 95, 169, 243), (139, 244, 161, 75), (103, 170, 244, 139), (170, 105, 168, 244), (165, 245, 167, 104), (99, 159, 245, 165), (159, 78, 132, 245), (162, 246, 166, 102), (79, 135, 246, 162), (135, 99, 165, 246), (138, 247, 153, 76), (102, 166, 247, 138), (166, 104, 164, 247), (164, 248, 129, 93), (104, 167, 248, 164), (167, 96, 156, 248), (168, 249, 137, 101), (105, 171, 249, 168), (171, 98, 158, 249), (172, 250, 163, 103), (106, 175, 250, 172), (175, 92, 152, 250), (176, 251, 161, 101), (107, 179, 251, 176), (179, 100, 136, 251), (180, 252, 158, 98), (108, 183, 252, 180), (183, 97, 133, 252), (184, 253, 155, 95), (109, 187, 253, 184), (187, 94, 130, 253), (188, 254, 117, 81), (110, 191, 254, 188), (191, 84, 144, 254), (192, 255, 125, 89), (111, 195, 255, 192), (195, 86, 146, 255), (196, 256, 151, 91), (112, 199, 256, 196), (199, 80, 140, 256), (200, 257, 149, 89), (113, 203, 257, 200), (203, 88, 124, 257), (204, 258, 146, 86), (114, 207, 258, 204), (207, 85, 121, 258), (208, 259, 143, 83), (115, 211, 259, 208), (211, 82, 118, 259), (455, 314, 261, 339), (454, 317, 262, 342), (453, 320, 263, 345), (452, 336, 260, 347), (451, 342, 262, 321), (450, 340, 265, 313), (449, 326, 269, 351), (448, 329, 270, 354), (447, 332, 271, 357), (446, 348, 268, 359), (445, 354, 270, 333), (444, 352, 273, 325), (443, 360, 289, 349), (442, 361, 300, 362), (441, 328, 292, 363), (440, 364, 297, 357), (439, 365, 301, 366), (438, 330, 294, 367), (437, 368, 299, 335), (436, 369, 302, 370), (435, 324, 288, 371), (434, 372, 297, 333), (433, 373, 303, 374), (432, 356, 296, 375), (431, 376, 294, 330), (430, 377, 304, 378), (429, 353, 293, 379), (428, 380, 291, 327), (427, 381, 305, 382), (426, 350, 290, 383), (425, 384, 277, 337), (424, 385, 306, 386), (423, 316, 280, 387), (422, 388, 285, 345), (421, 389, 307, 390), (420, 318, 282, 391), (419, 392, 287, 323), (418, 393, 308, 394), (417, 312, 276, 395), (416, 396, 285, 321), (415, 397, 309, 398), (414, 344, 284, 399), (413, 400, 282, 318), (412, 401, 310, 402), (411, 341, 281, 403), (410, 404, 279, 315), (409, 405, 311, 406), (408, 338, 278, 407), (405, 408, 407, 311), (277, 313, 408, 405), (313, 265, 338, 408), (312, 409, 406, 276), (264, 337, 409, 312), (337, 277, 405, 409), (336, 410, 315, 260), (276, 406, 410, 336), (406, 311, 404, 410), (401, 411, 403, 310), (280, 316, 411, 401), (316, 266, 341, 411), (338, 412, 402, 278), (265, 340, 412, 338), (340, 280, 401, 412), (314, 413, 318, 261), (278, 402, 413, 314), (402, 310, 400, 413), (397, 414, 399, 309), (283, 319, 414, 397), (319, 267, 344, 414), (341, 415, 398, 281), (266, 343, 415, 341), (343, 283, 397, 415), (317, 416, 321, 262), (281, 398, 416, 317), (398, 309, 396, 416), (393, 417, 395, 308), (286, 322, 417, 393), (322, 264, 312, 417), (344, 418, 394, 284), (267, 346, 418, 344), (346, 286, 393, 418), (320, 419, 323, 263), (284, 394, 419, 320), (394, 308, 392, 419), (389, 420, 391, 307), (279, 339, 420, 389), (339, 261, 318, 420), (347, 421, 390, 287), (260, 315, 421, 347), (315, 279, 389, 421), (323, 422, 345, 263), (287, 390, 422, 323), (390, 307, 388, 422), (385, 423, 387, 306), (283, 343, 423, 385), (343, 266, 316, 423), (346, 424, 386, 286), (267, 319, 424, 346), (319, 283, 385, 424), (322, 425, 337, 264), (286, 386, 425, 322), (386, 306, 384, 425), (381, 426, 383, 305), (289, 325, 426, 381), (325, 273, 350, 426), (324, 427, 382, 288), (272, 349, 427, 324), (349, 289, 381, 427), (348, 428, 327, 268), (288, 382, 428, 348), (382, 305, 380, 428), (377, 429, 379, 304), (292, 328, 429, 377), (328, 274, 353, 429), (350, 430, 378, 290), (273, 352, 430, 350), (352, 292, 377, 430), (326, 431, 330, 269), (290, 378, 431, 326), (378, 304, 376, 431), (373, 432, 375, 303), (295, 331, 432, 373), (331, 275, 356, 432), (353, 433, 374, 293), (274, 355, 433, 353), (355, 295, 373, 433), (329, 434, 333, 270), (293, 374, 434, 329), (374, 303, 372, 434), (369, 435, 371, 302), (298, 334, 435, 369), (334, 272, 324, 435), (356, 436, 370, 296), (275, 358, 436, 356), (358, 298, 369, 436), (332, 437, 335, 271), (296, 370, 437, 332), (370, 302, 368, 437), (365, 438, 367, 301), (291, 351, 438, 365), (351, 269, 330, 438), (359, 439, 366, 299), (268, 327, 439, 359), (327, 291, 365, 439), (335, 440, 357, 271), (299, 366, 440, 335), (366, 301, 364, 440), (361, 441, 363, 300), (295, 355, 441, 361), (355, 274, 328, 441), (358, 442, 362, 298), (275, 331, 442, 358), (331, 295, 361, 442), (334, 443, 349, 272), (298, 362, 443, 334), (362, 300, 360, 443), (360, 444, 325, 289), (300, 363, 444, 360), (363, 292, 352, 444), (364, 445, 333, 297), (301, 367, 445, 364), (367, 294, 354, 445), (368, 446, 359, 299), (302, 371, 446, 368), (371, 288, 348, 446), (372, 447, 357, 297), (303, 375, 447, 372), (375, 296, 332, 447), (376, 448, 354, 294), (304, 379, 448, 376), (379, 293, 329, 448), (380, 449, 351, 291), (305, 383, 449, 380), (383, 290, 326, 449), (384, 450, 313, 277), (306, 387, 450, 384), (387, 280, 340, 450), (388, 451, 321, 285), (307, 391, 451, 388), (391, 282, 342, 451), (392, 452, 347, 287), (308, 395, 452, 392), (395, 276, 336, 452), (396, 453, 345, 285), (309, 399, 453, 396), (399, 284, 320, 453), (400, 454, 342, 282), (310, 403, 454, 400), (403, 281, 317, 454), (404, 455, 339, 279), (311, 407, 455, 404), (407, 278, 314, 455)])
me_icosphere.materials.append(mat_wood_003)
me_icosphere.use_remesh_preserve_volume = False
me_icosphere.use_remesh_preserve_attributes = False
me_icosphere.use_mirror_vertex_groups = False
me_icosphere.update()
me_cube_001 = bpy.data.meshes.new('Cube.001')
me_cube_001.from_pydata([(-0.2826, -1.0, 0.0002763), (-0.2826, 1.0, 0.0002763), (0.2826, 1.0, 0.0002763), (0.2826, -1.0, 0.0002763), (-0.2098, -0.7424, 1.223), (-0.2098, 0.7424, 1.223), (0.2098, 0.7424, 1.223), (0.2098, -0.7424, 1.223)], [], [(4, 5, 1, 0), (5, 6, 2, 1), (6, 7, 3, 2), (7, 4, 0, 3), (0, 1, 2, 3), (7, 6, 5, 4)])
me_cube_001.materials.append(mat_gold_002)
me_cube_001.use_remesh_preserve_volume = False
me_cube_001.use_remesh_preserve_attributes = False
me_cube_001.use_mirror_vertex_groups = False
me_cube_001.update()
me_cylinder_001 = bpy.data.meshes.new('Cylinder.001')
me_cylinder_001.from_pydata([(0.0, 1.0, -1.0), (0.0, 1.0, 1.0), (0.5406, 0.8413, -1.0), (0.5406, 0.8413, 1.0), (0.9096, 0.4154, -1.0), (0.9096, 0.4154, 1.0), (0.9898, -0.1423, -1.0), (0.9898, -0.1423, 1.0), (0.7557, -0.6549, -1.0), (0.7557, -0.6549, 1.0), (0.2817, -0.9595, -1.0), (0.2817, -0.9595, 1.0), (-0.2817, -0.9595, -1.0), (-0.2817, -0.9595, 1.0), (-0.7557, -0.6549, -1.0), (-0.7557, -0.6549, 1.0), (-0.9898, -0.1423, -1.0), (-0.9898, -0.1423, 1.0), (-0.9096, 0.4154, -1.0), (-0.9096, 0.4154, 1.0), (-0.5406, 0.8413, -1.0), (-0.5406, 0.8413, 1.0)], [], [(0, 1, 3, 2), (2, 3, 5, 4), (4, 5, 7, 6), (6, 7, 9, 8), (8, 9, 11, 10), (10, 11, 13, 12), (12, 13, 15, 14), (14, 15, 17, 16), (16, 17, 19, 18), (3, 1, 21, 19, 17, 15, 13, 11, 9, 7, 5), (20, 21, 1, 0), (18, 19, 21, 20), (0, 2, 4, 6, 8, 10, 12, 14, 16, 18, 20)])
me_cylinder_001.materials.append(mat_material_002)
me_cylinder_001.use_remesh_preserve_volume = False
me_cylinder_001.use_remesh_preserve_attributes = False
me_cylinder_001.use_mirror_vertex_groups = False
me_cylinder_001.update()
me_diamond_002 = bpy.data.meshes.new('Diamond.002')
me_diamond_002.from_pydata([(0.0, 0.0, 0.35), (0.0, 0.0, -0.8), (0.6, 0.0, 0.35), (1.0, 0.0, 0.0), (0.4243, -0.4243, 0.35), (0.7071, -0.7071, 0.0), (2.98e-08, -0.6, 0.35), (8.941e-08, -1.0, 0.0), (-0.4243, -0.4243, 0.35), (-0.7071, -0.7071, 0.0), (-0.6, -5.245e-08, 0.35), (-1.0, -8.742e-08, 0.0), (-0.4243, 0.4243, 0.35), (-0.7071, 0.7071, 0.0), (2.98e-08, 0.6, 0.35), (8.941e-08, 1.0, 0.0), (0.4243, 0.4243, 0.35), (0.7071, 0.7071, 0.0)], [], [(3, 1, 17), (1, 3, 5), (1, 5, 7), (1, 7, 9), (1, 9, 11), (1, 11, 13), (1, 13, 15), (1, 15, 17), (2, 3, 17, 16), (3, 2, 4, 5), (5, 4, 6, 7), (7, 6, 8, 9), (9, 8, 10, 11), (11, 10, 12, 13), (13, 12, 14, 15), (15, 14, 16, 17), (0, 2, 16), (2, 0, 4), (4, 0, 6), (6, 0, 8), (8, 0, 10), (10, 0, 12), (12, 0, 14), (14, 0, 16)])
me_diamond_002.materials.append(mat_material_001)
me_diamond_002.use_remesh_preserve_volume = False
me_diamond_002.use_remesh_preserve_attributes = False
me_diamond_002.use_mirror_vertex_groups = False
me_diamond_002.update()
me_diamond_001 = bpy.data.meshes.new('Diamond.001')
me_diamond_001.from_pydata([(0.0, 0.0, 0.35), (0.0, 0.0, -0.8), (0.6, 0.0, 0.35), (1.0, 0.0, 0.0), (0.4243, -0.4243, 0.35), (0.7071, -0.7071, 0.0), (2.98e-08, -0.6, 0.35), (8.941e-08, -1.0, 0.0), (-0.4243, -0.4243, 0.35), (-0.7071, -0.7071, 0.0), (-0.6, -5.245e-08, 0.35), (-1.0, -8.742e-08, 0.0), (-0.4243, 0.4243, 0.35), (-0.7071, 0.7071, 0.0), (2.98e-08, 0.6, 0.35), (8.941e-08, 1.0, 0.0), (0.4243, 0.4243, 0.35), (0.7071, 0.7071, 0.0)], [], [(3, 1, 17), (1, 3, 5), (1, 5, 7), (1, 7, 9), (1, 9, 11), (1, 11, 13), (1, 13, 15), (1, 15, 17), (2, 3, 17, 16), (3, 2, 4, 5), (5, 4, 6, 7), (7, 6, 8, 9), (9, 8, 10, 11), (11, 10, 12, 13), (13, 12, 14, 15), (15, 14, 16, 17), (0, 2, 16), (2, 0, 4), (4, 0, 6), (6, 0, 8), (8, 0, 10), (10, 0, 12), (12, 0, 14), (14, 0, 16)])
me_diamond_001.materials.append(mat_material)
me_diamond_001.use_remesh_preserve_volume = False
me_diamond_001.use_remesh_preserve_attributes = False
me_diamond_001.use_mirror_vertex_groups = False
me_diamond_001.update()
me_diamond = bpy.data.meshes.new('Diamond')
me_diamond.from_pydata([(0.0, 0.0, 0.35), (0.0, 0.0, -0.8), (0.6, 0.0, 0.35), (1.0, 0.0, 0.0), (0.4243, -0.4243, 0.35), (0.7071, -0.7071, 0.0), (2.98e-08, -0.6, 0.35), (8.941e-08, -1.0, 0.0), (-0.4243, -0.4243, 0.35), (-0.7071, -0.7071, 0.0), (-0.6, -5.245e-08, 0.35), (-1.0, -8.742e-08, 0.0), (-0.4243, 0.4243, 0.35), (-0.7071, 0.7071, 0.0), (2.98e-08, 0.6, 0.35), (8.941e-08, 1.0, 0.0), (0.4243, 0.4243, 0.35), (0.7071, 0.7071, 0.0)], [], [(3, 1, 17), (1, 3, 5), (1, 5, 7), (1, 7, 9), (1, 9, 11), (1, 11, 13), (1, 13, 15), (1, 15, 17), (2, 3, 17, 16), (3, 2, 4, 5), (5, 4, 6, 7), (7, 6, 8, 9), (9, 8, 10, 11), (11, 10, 12, 13), (13, 12, 14, 15), (15, 14, 16, 17), (0, 2, 16), (2, 0, 4), (4, 0, 6), (6, 0, 8), (8, 0, 10), (10, 0, 12), (12, 0, 14), (14, 0, 16)])
me_diamond.materials.append(mat_ruby)
me_diamond.use_remesh_preserve_volume = False
me_diamond.use_remesh_preserve_attributes = False
me_diamond.use_mirror_vertex_groups = False
me_diamond.update()
me_icosphere_001 = bpy.data.meshes.new('Icosphere.001')
me_icosphere_001.from_pydata([(1.25, 0.0, 0.0), (1.217, 0.0, 0.125), (1.125, 0.0, 0.2165), (1.0, 0.0, 0.25), (0.875, 0.0, 0.2165), (0.7835, 0.0, 0.125), (0.75, 0.0, 3.062e-17), (0.7835, 0.0, -0.125), (0.875, 0.0, -0.2165), (1.0, 0.0, -0.25), (1.125, 0.0, -0.2165), (1.217, 0.0, -0.125), (1.083, 0.625, 0.0), (1.054, 0.6083, 0.125), (0.9743, 0.5625, 0.2165), (0.866, 0.5, 0.25), (0.7578, 0.4375, 0.2165), (0.6785, 0.3917, 0.125), (0.6495, 0.375, 3.062e-17), (0.6785, 0.3917, -0.125), (0.7578, 0.4375, -0.2165), (0.866, 0.5, -0.25), (0.9743, 0.5625, -0.2165), (1.054, 0.6083, -0.125), (0.625, 1.083, 0.0), (0.6083, 1.054, 0.125), (0.5625, 0.9743, 0.2165), (0.5, 0.866, 0.25), (0.4375, 0.7578, 0.2165), (0.3917, 0.6785, 0.125), (0.375, 0.6495, 3.062e-17), (0.3917, 0.6785, -0.125), (0.4375, 0.7578, -0.2165), (0.5, 0.866, -0.25), (0.5625, 0.9743, -0.2165), (0.6083, 1.054, -0.125), (5.96e-08, 1.25, 0.0), (1.192e-07, 1.217, 0.125), (1.192e-07, 1.125, 0.2165), (8.941e-08, 1.0, 0.25), (8.941e-08, 0.875, 0.2165), (5.96e-08, 0.7835, 0.125), (8.941e-08, 0.75, 3.062e-17), (5.96e-08, 0.7835, -0.125), (8.941e-08, 0.875, -0.2165), (8.941e-08, 1.0, -0.25), (1.192e-07, 1.125, -0.2165), (1.192e-07, 1.217, -0.125), (-0.625, 1.083, 0.0), (-0.6083, 1.054, 0.125), (-0.5625, 0.9743, 0.2165), (-0.5, 0.866, 0.25), (-0.4375, 0.7578, 0.2165), (-0.3917, 0.6785, 0.125), (-0.375, 0.6495, 3.062e-17), (-0.3917, 0.6785, -0.125), (-0.4375, 0.7578, -0.2165), (-0.5, 0.866, -0.25), (-0.5625, 0.9743, -0.2165), (-0.6083, 1.054, -0.125), (-1.083, 0.625, 0.0), (-1.054, 0.6083, 0.125), (-0.9743, 0.5625, 0.2165), (-0.866, 0.5, 0.25), (-0.7578, 0.4375, 0.2165), (-0.6785, 0.3917, 0.125), (-0.6495, 0.375, 3.062e-17), (-0.6785, 0.3917, -0.125), (-0.7578, 0.4375, -0.2165), (-0.866, 0.5, -0.25), (-0.9743, 0.5625, -0.2165), (-1.054, 0.6083, -0.125), (-1.25, 1.093e-07, 0.0), (-1.217, 1.064e-07, 0.125), (-1.125, 9.835e-08, 0.2165), (-1.0, 8.742e-08, 0.25), (-0.875, 7.649e-08, 0.2165), (-0.7835, 6.85e-08, 0.125), (-0.75, 6.557e-08, 3.062e-17), (-0.7835, 6.85e-08, -0.125), (-0.875, 7.649e-08, -0.2165), (-1.0, 8.742e-08, -0.25), (-1.125, 9.835e-08, -0.2165), (-1.217, 1.064e-07, -0.125), (-1.083, -0.625, 0.0), (-1.054, -0.6083, 0.125), (-0.9743, -0.5625, 0.2165), (-0.866, -0.5, 0.25), (-0.7578, -0.4375, 0.2165), (-0.6785, -0.3917, 0.125), (-0.6495, -0.375, 3.062e-17), (-0.6785, -0.3917, -0.125), (-0.7578, -0.4375, -0.2165), (-0.866, -0.5, -0.25), (-0.9743, -0.5625, -0.2165), (-1.054, -0.6083, -0.125), (-0.625, -1.083, 0.0), (-0.6083, -1.054, 0.125), (-0.5625, -0.9743, 0.2165), (-0.5, -0.866, 0.25), (-0.4375, -0.7578, 0.2165), (-0.3917, -0.6785, 0.125), (-0.375, -0.6495, 3.062e-17), (-0.3917, -0.6785, -0.125), (-0.4375, -0.7578, -0.2165), (-0.5, -0.866, -0.25), (-0.5625, -0.9743, -0.2165), (-0.6083, -1.054, -0.125), (5.96e-08, -1.25, 0.0), (1.192e-07, -1.217, 0.125), (1.192e-07, -1.125, 0.2165), (8.941e-08, -1.0, 0.25), (8.941e-08, -0.875, 0.2165), (5.96e-08, -0.7835, 0.125), (8.941e-08, -0.75, 3.062e-17), (5.96e-08, -0.7835, -0.125), (8.941e-08, -0.875, -0.2165), (8.941e-08, -1.0, -0.25), (1.192e-07, -1.125, -0.2165), (1.192e-07, -1.217, -0.125), (0.625, -1.083, 0.0), (0.6083, -1.054, 0.125), (0.5625, -0.9743, 0.2165), (0.5, -0.866, 0.25), (0.4375, -0.7578, 0.2165), (0.3917, -0.6785, 0.125), (0.375, -0.6495, 3.062e-17), (0.3917, -0.6785, -0.125), (0.4375, -0.7578, -0.2165), (0.5, -0.866, -0.25), (0.5625, -0.9743, -0.2165), (0.6083, -1.054, -0.125), (1.083, -0.625, 0.0), (1.054, -0.6083, 0.125), (0.9743, -0.5625, 0.2165), (0.866, -0.5, 0.25), (0.7578, -0.4375, 0.2165), (0.6785, -0.3917, 0.125), (0.6495, -0.375, 3.062e-17), (0.6785, -0.3917, -0.125), (0.7578, -0.4375, -0.2165), (0.866, -0.5, -0.25), (0.9743, -0.5625, -0.2165), (1.054, -0.6083, -0.125)], [], [(0, 12, 13, 1), (1, 13, 14, 2), (2, 14, 15, 3), (3, 15, 16, 4), (4, 16, 17, 5), (5, 17, 18, 6), (6, 18, 19, 7), (7, 19, 20, 8), (8, 20, 21, 9), (9, 21, 22, 10), (10, 22, 23, 11), (0, 11, 23, 12), (12, 24, 25, 13), (13, 25, 26, 14), (14, 26, 27, 15), (15, 27, 28, 16), (16, 28, 29, 17), (17, 29, 30, 18), (18, 30, 31, 19), (19, 31, 32, 20), (20, 32, 33, 21), (21, 33, 34, 22), (22, 34, 35, 23), (23, 35, 24, 12), (24, 36, 37, 25), (25, 37, 38, 26), (26, 38, 39, 27), (27, 39, 40, 28), (28, 40, 41, 29), (29, 41, 42, 30), (30, 42, 43, 31), (31, 43, 44, 32), (32, 44, 45, 33), (33, 45, 46, 34), (34, 46, 47, 35), (35, 47, 36, 24), (36, 48, 49, 37), (37, 49, 50, 38), (38, 50, 51, 39), (39, 51, 52, 40), (40, 52, 53, 41), (41, 53, 54, 42), (42, 54, 55, 43), (43, 55, 56, 44), (44, 56, 57, 45), (45, 57, 58, 46), (46, 58, 59, 47), (47, 59, 48, 36), (48, 60, 61, 49), (49, 61, 62, 50), (50, 62, 63, 51), (51, 63, 64, 52), (52, 64, 65, 53), (53, 65, 66, 54), (54, 66, 67, 55), (55, 67, 68, 56), (56, 68, 69, 57), (57, 69, 70, 58), (58, 70, 71, 59), (59, 71, 60, 48), (60, 72, 73, 61), (61, 73, 74, 62), (62, 74, 75, 63), (63, 75, 76, 64), (64, 76, 77, 65), (65, 77, 78, 66), (66, 78, 79, 67), (67, 79, 80, 68), (68, 80, 81, 69), (69, 81, 82, 70), (70, 82, 83, 71), (71, 83, 72, 60), (72, 84, 85, 73), (73, 85, 86, 74), (74, 86, 87, 75), (75, 87, 88, 76), (76, 88, 89, 77), (77, 89, 90, 78), (78, 90, 91, 79), (79, 91, 92, 80), (80, 92, 93, 81), (81, 93, 94, 82), (82, 94, 95, 83), (83, 95, 84, 72), (84, 96, 97, 85), (85, 97, 98, 86), (86, 98, 99, 87), (87, 99, 100, 88), (88, 100, 101, 89), (89, 101, 102, 90), (90, 102, 103, 91), (91, 103, 104, 92), (92, 104, 105, 93), (93, 105, 106, 94), (94, 106, 107, 95), (95, 107, 96, 84), (96, 108, 109, 97), (97, 109, 110, 98), (98, 110, 111, 99), (99, 111, 112, 100), (100, 112, 113, 101), (101, 113, 114, 102), (102, 114, 115, 103), (103, 115, 116, 104), (104, 116, 117, 105), (105, 117, 118, 106), (106, 118, 119, 107), (107, 119, 108, 96), (108, 120, 121, 109), (109, 121, 122, 110), (110, 122, 123, 111), (111, 123, 124, 112), (112, 124, 125, 113), (113, 125, 126, 114), (114, 126, 127, 115), (115, 127, 128, 116), (116, 128, 129, 117), (117, 129, 130, 118), (118, 130, 131, 119), (119, 131, 120, 108), (120, 132, 133, 121), (121, 133, 134, 122), (122, 134, 135, 123), (123, 135, 136, 124), (124, 136, 137, 125), (125, 137, 138, 126), (126, 138, 139, 127), (127, 139, 140, 128), (128, 140, 141, 129), (129, 141, 142, 130), (130, 142, 143, 131), (131, 143, 132, 120), (132, 0, 1, 133), (133, 1, 2, 134), (134, 2, 3, 135), (135, 3, 4, 136), (136, 4, 5, 137), (137, 5, 6, 138), (138, 6, 7, 139), (139, 7, 8, 140), (140, 8, 9, 141), (141, 9, 10, 142), (142, 10, 11, 143), (143, 11, 0, 132)])
me_icosphere_001.materials.append(mat_gold)
me_icosphere_001.use_remesh_preserve_volume = False
me_icosphere_001.use_remesh_preserve_attributes = False
me_icosphere_001.use_mirror_vertex_groups = False
me_icosphere_001.update()

# ---- objects
ob_chest = bpy.data.objects.new('Chest', me_cylinder_003)
ob_lamp = bpy.data.objects.new('Lamp', light_lamp)
ob_camera = bpy.data.objects.new('Camera', cam_camera)
ob_barrel = bpy.data.objects.new('Barrel', me_cylinder)
ob_torch = bpy.data.objects.new('Torch', me_cube)
ob_stool = bpy.data.objects.new('Stool', me_icosphere)
ob_gold_bar = bpy.data.objects.new('Gold Bar', me_cube_001)
ob_cylinder = bpy.data.objects.new('Cylinder', me_cylinder_001)
ob_diamond_002 = bpy.data.objects.new('Diamond.002', me_diamond_002)
ob_diamond_001 = bpy.data.objects.new('Diamond.001', me_diamond_001)
ob_diamond = bpy.data.objects.new('Diamond', me_diamond)
ob_gold_ring = bpy.data.objects.new('Gold Ring', me_icosphere_001)

# ---- transforms, parenting, visibility, modifiers, constraints
ob_chest.location = (0.0, 0.0, 0.01282)
ob_chest.rotation_euler = (1.571, -0.0, 1.571)
ob_chest.scale = (1.0, 1.0, 1.439)
ob_chest.lineart.crease_threshold = 0.0
_vg = ob_chest.vertex_groups.new(name='Group')
_m = ob_chest.modifiers.new('Mirror', 'MIRROR')
_m.use_axis = (False, False, True)
_m.use_clip = True
ob_lamp.location = (4.076, 1.005, 5.904)
ob_lamp.rotation_euler = (0.6503, 0.05522, 1.866)
ob_lamp.lock_rotations_4d = False
ob_lamp.empty_display_type = 'ARROWS'
ob_lamp.color = (0.0, 0.0, 0.0, 0.0)
ob_lamp.lineart.crease_threshold = 0.0
ob_camera.location = (7.481, -6.508, 5.344)
ob_camera.rotation_euler = (1.109, 0.01082, 0.8149)
ob_camera.lock_rotations_4d = False
ob_camera.empty_display_type = 'ARROWS'
ob_camera.color = (0.0, 0.0, 0.0, 0.0)
ob_camera.display_type = 'WIRE'
ob_camera.lineart.crease_threshold = 0.0
ob_barrel.location = (0.0, 0.0, 1.938)
ob_barrel.scale = (1.0, 1.0, 2.054)
ob_barrel.lineart.crease_threshold = 0.0
ob_torch.location = (0.0, 0.0, 1.005)
ob_torch.scale = (0.2641, 0.2641, 1.0)
ob_torch.lineart.crease_threshold = 0.0
ob_stool.location = (0.0, 0.0, 0.0)
ob_stool.lineart.crease_threshold = 0.0
ob_gold_bar.location = (0.0, 0.0, 0.0)
ob_gold_bar.scale = (2.012, 2.012, 0.5896)
ob_gold_bar.lineart.crease_threshold = 0.0
ob_cylinder.location = (0.0, 2.789, 0.0)
ob_cylinder.scale = (1.0, 1.0, 0.1047)
ob_cylinder.lineart.crease_threshold = 0.0
ob_diamond_002.location = (2.981e-18, -7.028, 0.01342)
ob_diamond_002.lineart.crease_threshold = 0.0
ob_diamond_001.location = (0.0, -4.853, 0.0)
ob_diamond_001.lineart.crease_threshold = 0.0
ob_diamond.location = (0.0, -2.611, 0.0)
ob_diamond.lineart.crease_threshold = 0.0
ob_gold_ring.location = (0.0, 0.0, 0.0)
ob_gold_ring.lineart.crease_threshold = 0.0

# ---- collection membership
col_collection_1.objects.link(ob_chest)
col_collection_1.objects.link(ob_lamp)
col_collection_1.objects.link(ob_camera)
col_collection_2.objects.link(ob_barrel)
col_collection_3.objects.link(ob_torch)
col_collection_4.objects.link(ob_stool)
col_collection_5.objects.link(ob_gold_bar)
col_collection_11.objects.link(ob_cylinder)
col_collection_11.objects.link(ob_diamond_002)
col_collection_11.objects.link(ob_diamond_001)
col_collection_11.objects.link(ob_diamond)
col_collection_11.objects.link(ob_gold_ring)

# ---- scene / render settings (as saved in the file)
scene.camera = ob_camera
scene.frame_start = 1; scene.frame_end = 250; scene.frame_set(1)
scene.render.engine = 'CYCLES'
scene.render.resolution_percentage = 50
scene.render.dither_intensity = 0.0
scene.cycles.use_denoising = False
scene.cycles.samples = 10
scene.cycles.sampling_pattern = 'TABULATED_SOBOL'
scene.cycles.light_sampling_threshold = 0.0
scene.cycles.use_adaptive_sampling = False
scene.cycles.use_light_tree = False
scene.cycles.blur_glossy = 0.0
scene.cycles.pixel_filter_type = 'GAUSSIAN'
scene.cycles.sample_clamp_indirect = 0.0
scene.view_settings.view_transform = 'Standard'
bpy.context.view_layer.update()
